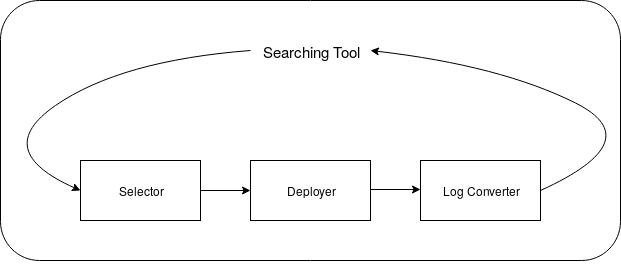

The diagram above was exported from draw.io. Its source (the exported page's mxGraphModel, read from the mxfile embedded in the PNG):
<mxGraphModel dx="941" dy="710" grid="1" gridSize="10" guides="1" tooltips="1" connect="1" arrows="1" fold="1" page="1" pageScale="1" pageWidth="1169" pageHeight="827" background="#ffffff" math="0" shadow="0">
  <root>
    <mxCell id="0" />
    <mxCell id="1" parent="0" />
    <mxCell id="CPTV3aLnIa-8W9fiYwf8-25" value="" style="rounded=1;whiteSpace=wrap;html=1;" parent="1" vertex="1">
      <mxGeometry x="130" y="130" width="620" height="260" as="geometry" />
    </mxCell>
    <mxCell id="CPTV3aLnIa-8W9fiYwf8-26" value="&lt;div style=&quot;font-size: 15px;&quot;&gt;Searching Tool&lt;/div&gt;" style="text;html=1;strokeColor=none;fillColor=none;align=center;verticalAlign=middle;whiteSpace=wrap;rounded=0;fontSize=15;" parent="1" vertex="1">
      <mxGeometry x="380" y="165" width="120" height="30" as="geometry" />
    </mxCell>
    <mxCell id="CPTV3aLnIa-8W9fiYwf8-28" value="&lt;div&gt;Selector&lt;/div&gt;" style="rounded=0;whiteSpace=wrap;html=1;" parent="1" vertex="1">
      <mxGeometry x="210" y="290" width="120" height="60" as="geometry" />
    </mxCell>
    <mxCell id="CPTV3aLnIa-8W9fiYwf8-29" value="" style="curved=1;endArrow=classic;html=1;entryX=0;entryY=0.5;entryDx=0;entryDy=0;exitX=0;exitY=0.5;exitDx=0;exitDy=0;" parent="1" source="CPTV3aLnIa-8W9fiYwf8-26" target="CPTV3aLnIa-8W9fiYwf8-28" edge="1">
      <mxGeometry width="50" height="50" relative="1" as="geometry">
        <mxPoint x="250" y="245" as="sourcePoint" />
        <mxPoint x="300" y="195" as="targetPoint" />
        <Array as="points">
          <mxPoint x="250" y="190" />
          <mxPoint x="120" y="280" />
        </Array>
      </mxGeometry>
    </mxCell>
    <mxCell id="CPTV3aLnIa-8W9fiYwf8-30" value="Deployer" style="rounded=0;whiteSpace=wrap;html=1;" parent="1" vertex="1">
      <mxGeometry x="380" y="290" width="120" height="60" as="geometry" />
    </mxCell>
    <mxCell id="CPTV3aLnIa-8W9fiYwf8-31" value="Log Converter" style="rounded=0;whiteSpace=wrap;html=1;" parent="1" vertex="1">
      <mxGeometry x="550" y="290" width="120" height="60" as="geometry" />
    </mxCell>
    <mxCell id="CPTV3aLnIa-8W9fiYwf8-32" value="" style="endArrow=classic;html=1;exitX=1;exitY=0.5;exitDx=0;exitDy=0;entryX=0;entryY=0.5;entryDx=0;entryDy=0;" parent="1" source="CPTV3aLnIa-8W9fiYwf8-28" target="CPTV3aLnIa-8W9fiYwf8-30" edge="1">
      <mxGeometry width="50" height="50" relative="1" as="geometry">
        <mxPoint x="330" y="345" as="sourcePoint" />
        <mxPoint x="380" y="295" as="targetPoint" />
      </mxGeometry>
    </mxCell>
    <mxCell id="CPTV3aLnIa-8W9fiYwf8-33" value="" style="endArrow=classic;html=1;exitX=1;exitY=0.5;exitDx=0;exitDy=0;entryX=0;entryY=0.5;entryDx=0;entryDy=0;" parent="1" edge="1">
      <mxGeometry width="50" height="50" relative="1" as="geometry">
        <mxPoint x="500" y="319" as="sourcePoint" />
        <mxPoint x="550" y="319" as="targetPoint" />
      </mxGeometry>
    </mxCell>
    <mxCell id="CPTV3aLnIa-8W9fiYwf8-34" value="" style="curved=1;endArrow=classic;html=1;exitX=1;exitY=0.5;exitDx=0;exitDy=0;entryX=1;entryY=0.5;entryDx=0;entryDy=0;" parent="1" source="CPTV3aLnIa-8W9fiYwf8-31" target="CPTV3aLnIa-8W9fiYwf8-26" edge="1">
      <mxGeometry width="50" height="50" relative="1" as="geometry">
        <mxPoint x="630" y="245" as="sourcePoint" />
        <mxPoint x="680" y="195" as="targetPoint" />
        <Array as="points">
          <mxPoint x="780" y="270" />
          <mxPoint x="630" y="195" />
        </Array>
      </mxGeometry>
    </mxCell>
    <mxCell id="CPTV3aLnIa-8W9fiYwf8-35" style="edgeStyle=orthogonalEdgeStyle;rounded=0;orthogonalLoop=1;jettySize=auto;html=1;exitX=0.5;exitY=1;exitDx=0;exitDy=0;" parent="1" source="CPTV3aLnIa-8W9fiYwf8-25" target="CPTV3aLnIa-8W9fiYwf8-25" edge="1">
      <mxGeometry relative="1" as="geometry" />
    </mxCell>
  </root>
</mxGraphModel>